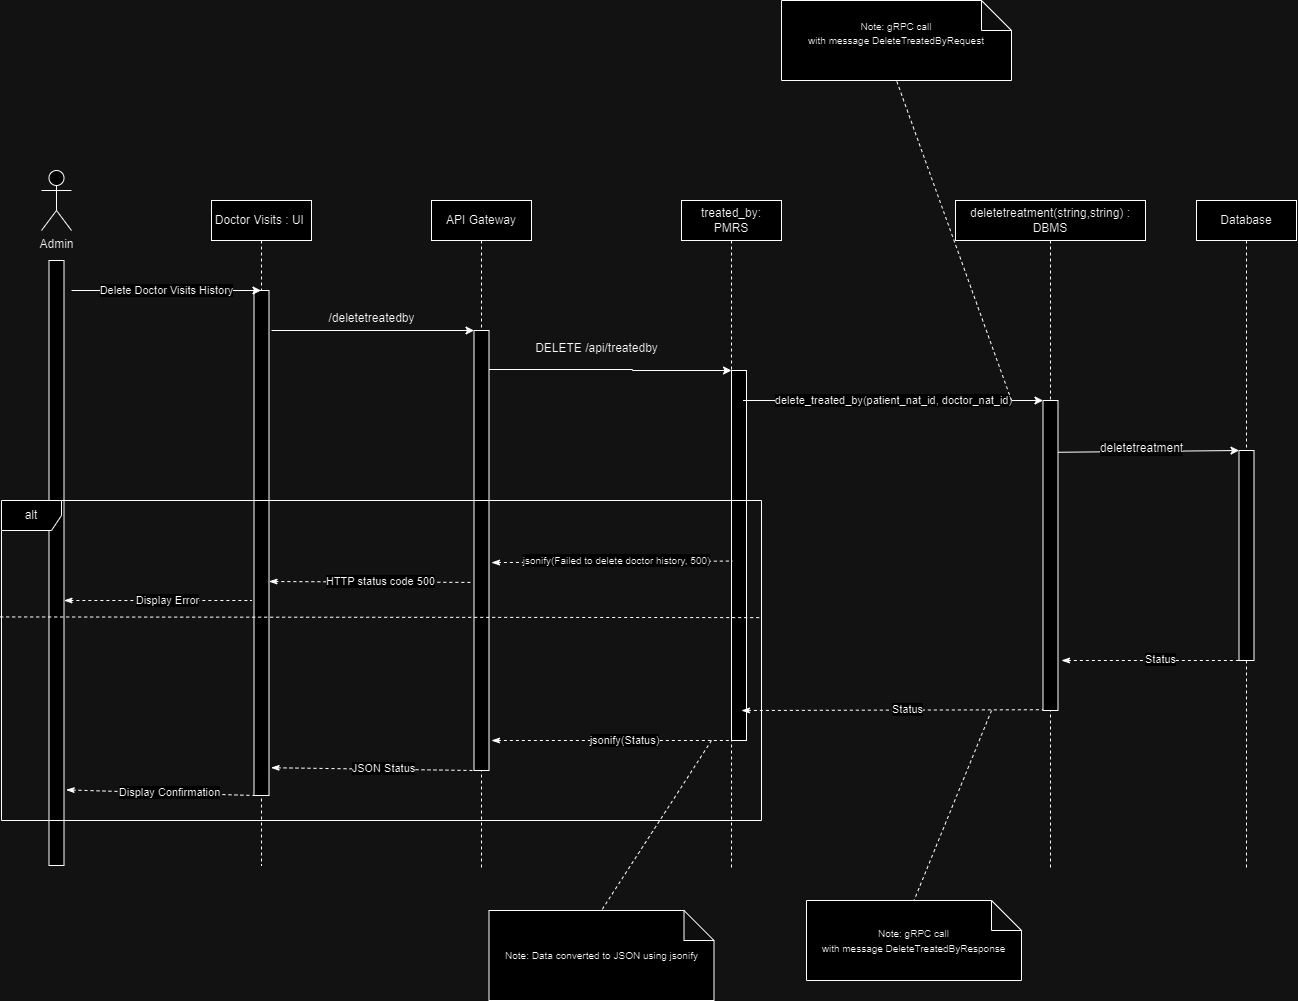

The diagram above was exported from draw.io. Its source (the exported page's mxGraphModel, read from the mxfile embedded in the PNG):
<mxGraphModel dx="1114" dy="731" grid="1" gridSize="10" guides="1" tooltips="1" connect="1" arrows="1" fold="1" page="1" pageScale="1" pageWidth="850" pageHeight="1100" math="0" shadow="0">
  <root>
    <mxCell id="0" />
    <mxCell id="1" parent="0" />
    <mxCell id="BEqZjV2OhVk_5nqNa_bG-1" value="Doctor Visits : UI&amp;nbsp;" style="shape=umlLifeline;perimeter=lifelinePerimeter;whiteSpace=wrap;html=1;container=1;dropTarget=0;collapsible=0;recursiveResize=0;outlineConnect=0;portConstraint=eastwest;newEdgeStyle={&quot;edgeStyle&quot;:&quot;elbowEdgeStyle&quot;,&quot;elbow&quot;:&quot;vertical&quot;,&quot;curved&quot;:0,&quot;rounded&quot;:0};" parent="1" vertex="1">
      <mxGeometry x="300" y="200" width="100" height="665" as="geometry" />
    </mxCell>
    <mxCell id="BEqZjV2OhVk_5nqNa_bG-2" value="Admin" style="shape=umlActor;verticalLabelPosition=bottom;verticalAlign=top;html=1;outlineConnect=0;" parent="1" vertex="1">
      <mxGeometry x="130" y="170" width="30" height="60" as="geometry" />
    </mxCell>
    <mxCell id="BEqZjV2OhVk_5nqNa_bG-3" value="" style="rounded=0;whiteSpace=wrap;html=1;" parent="1" vertex="1">
      <mxGeometry x="137.5" y="260" width="15" height="605" as="geometry" />
    </mxCell>
    <mxCell id="BEqZjV2OhVk_5nqNa_bG-4" value="" style="rounded=0;whiteSpace=wrap;html=1;" parent="1" vertex="1">
      <mxGeometry x="342.5" y="290" width="15" height="505" as="geometry" />
    </mxCell>
    <mxCell id="BEqZjV2OhVk_5nqNa_bG-5" value="API Gateway" style="shape=umlLifeline;perimeter=lifelinePerimeter;whiteSpace=wrap;html=1;container=1;dropTarget=0;collapsible=0;recursiveResize=0;outlineConnect=0;portConstraint=eastwest;newEdgeStyle={&quot;edgeStyle&quot;:&quot;elbowEdgeStyle&quot;,&quot;elbow&quot;:&quot;vertical&quot;,&quot;curved&quot;:0,&quot;rounded&quot;:0};" parent="1" vertex="1">
      <mxGeometry x="520" y="200" width="100" height="670" as="geometry" />
    </mxCell>
    <mxCell id="BEqZjV2OhVk_5nqNa_bG-6" value="" style="rounded=0;whiteSpace=wrap;html=1;" parent="1" vertex="1">
      <mxGeometry x="562.5" y="330" width="15" height="440" as="geometry" />
    </mxCell>
    <mxCell id="BEqZjV2OhVk_5nqNa_bG-7" style="edgeStyle=orthogonalEdgeStyle;rounded=0;orthogonalLoop=1;jettySize=auto;html=1;exitX=1;exitY=0.25;exitDx=0;exitDy=0;entryX=0;entryY=0;entryDx=0;entryDy=0;" parent="1" target="BEqZjV2OhVk_5nqNa_bG-10" edge="1">
      <mxGeometry relative="1" as="geometry">
        <mxPoint x="812.5" y="369.9100000000007" as="targetPoint" />
        <mxPoint x="577.5" y="369" as="sourcePoint" />
        <Array as="points">
          <mxPoint x="721" y="369" />
        </Array>
      </mxGeometry>
    </mxCell>
    <mxCell id="BEqZjV2OhVk_5nqNa_bG-8" value="DELETE /api/treatedby" style="text;html=1;align=center;verticalAlign=middle;resizable=0;points=[];autosize=1;strokeColor=none;fillColor=none;" parent="1" vertex="1">
      <mxGeometry x="610" y="333" width="150" height="30" as="geometry" />
    </mxCell>
    <mxCell id="BEqZjV2OhVk_5nqNa_bG-9" value="treated_by: PMRS" style="shape=umlLifeline;perimeter=lifelinePerimeter;whiteSpace=wrap;html=1;container=1;dropTarget=0;collapsible=0;recursiveResize=0;outlineConnect=0;portConstraint=eastwest;newEdgeStyle={&quot;edgeStyle&quot;:&quot;elbowEdgeStyle&quot;,&quot;elbow&quot;:&quot;vertical&quot;,&quot;curved&quot;:0,&quot;rounded&quot;:0};" parent="1" vertex="1">
      <mxGeometry x="770" y="200" width="100" height="670" as="geometry" />
    </mxCell>
    <mxCell id="BEqZjV2OhVk_5nqNa_bG-10" value="" style="rounded=0;whiteSpace=wrap;html=1;" parent="1" vertex="1">
      <mxGeometry x="820" y="370" width="15" height="370" as="geometry" />
    </mxCell>
    <mxCell id="BEqZjV2OhVk_5nqNa_bG-11" value="&lt;span style=&quot;text-align: left;&quot;&gt;deletetreatment(string,string)&lt;/span&gt;&amp;nbsp;: DBMS" style="shape=umlLifeline;perimeter=lifelinePerimeter;whiteSpace=wrap;html=1;container=1;dropTarget=0;collapsible=0;recursiveResize=0;outlineConnect=0;portConstraint=eastwest;newEdgeStyle={&quot;edgeStyle&quot;:&quot;elbowEdgeStyle&quot;,&quot;elbow&quot;:&quot;vertical&quot;,&quot;curved&quot;:0,&quot;rounded&quot;:0};" parent="1" vertex="1">
      <mxGeometry x="1044" y="200" width="190" height="670" as="geometry" />
    </mxCell>
    <mxCell id="BEqZjV2OhVk_5nqNa_bG-12" value="" style="rounded=0;whiteSpace=wrap;html=1;" parent="1" vertex="1">
      <mxGeometry x="1131.5" y="400" width="15" height="310" as="geometry" />
    </mxCell>
    <mxCell id="BEqZjV2OhVk_5nqNa_bG-13" value="&lt;div&gt;delete_treated_by(patient_nat_id, doctor_nat_id)&lt;/div&gt;" style="edgeStyle=none;orthogonalLoop=1;jettySize=auto;html=1;rounded=0;" parent="1" edge="1">
      <mxGeometry width="100" relative="1" as="geometry">
        <mxPoint x="831.5" y="400" as="sourcePoint" />
        <mxPoint x="1131.5" y="400" as="targetPoint" />
        <Array as="points" />
        <mxPoint as="offset" />
      </mxGeometry>
    </mxCell>
    <mxCell id="BEqZjV2OhVk_5nqNa_bG-14" value="" style="endArrow=classic;html=1;rounded=0;entryX=0;entryY=0;entryDx=0;entryDy=0;" parent="1" target="BEqZjV2OhVk_5nqNa_bG-6" edge="1">
      <mxGeometry width="50" height="50" relative="1" as="geometry">
        <mxPoint x="360" y="330" as="sourcePoint" />
        <mxPoint x="562.5" y="399.24" as="targetPoint" />
      </mxGeometry>
    </mxCell>
    <mxCell id="BEqZjV2OhVk_5nqNa_bG-15" value="/deletetreatedby" style="text;html=1;align=center;verticalAlign=middle;resizable=0;points=[];autosize=1;strokeColor=none;fillColor=none;" parent="1" vertex="1">
      <mxGeometry x="405" y="303" width="110" height="30" as="geometry" />
    </mxCell>
    <mxCell id="BEqZjV2OhVk_5nqNa_bG-16" value="Delete Doctor Visits History" style="edgeStyle=none;orthogonalLoop=1;jettySize=auto;html=1;rounded=0;" parent="1" target="BEqZjV2OhVk_5nqNa_bG-1" edge="1">
      <mxGeometry width="100" relative="1" as="geometry">
        <mxPoint x="160" y="290" as="sourcePoint" />
        <mxPoint x="290" y="300" as="targetPoint" />
        <Array as="points" />
      </mxGeometry>
    </mxCell>
    <mxCell id="BEqZjV2OhVk_5nqNa_bG-17" value="Database" style="shape=umlLifeline;perimeter=lifelinePerimeter;whiteSpace=wrap;html=1;container=1;dropTarget=0;collapsible=0;recursiveResize=0;outlineConnect=0;portConstraint=eastwest;newEdgeStyle={&quot;edgeStyle&quot;:&quot;elbowEdgeStyle&quot;,&quot;elbow&quot;:&quot;vertical&quot;,&quot;curved&quot;:0,&quot;rounded&quot;:0};" parent="1" vertex="1">
      <mxGeometry x="1285" y="200" width="100" height="670" as="geometry" />
    </mxCell>
    <mxCell id="BEqZjV2OhVk_5nqNa_bG-18" value="" style="rounded=0;whiteSpace=wrap;html=1;" parent="1" vertex="1">
      <mxGeometry x="1327.5" y="450" width="15" height="210" as="geometry" />
    </mxCell>
    <mxCell id="BEqZjV2OhVk_5nqNa_bG-19" value="" style="edgeStyle=none;orthogonalLoop=1;jettySize=auto;html=1;rounded=0;entryX=0;entryY=0;entryDx=0;entryDy=0;exitX=1.003;exitY=0.167;exitDx=0;exitDy=0;exitPerimeter=0;" parent="1" source="BEqZjV2OhVk_5nqNa_bG-12" target="BEqZjV2OhVk_5nqNa_bG-18" edge="1">
      <mxGeometry width="100" relative="1" as="geometry">
        <mxPoint x="1146.5" y="530" as="sourcePoint" />
        <mxPoint x="1335" y="530" as="targetPoint" />
        <Array as="points" />
      </mxGeometry>
    </mxCell>
    <mxCell id="BEqZjV2OhVk_5nqNa_bG-20" value="&lt;span style=&quot;font-size: 12px; text-align: left; text-wrap-mode: wrap; background-color: rgb(251, 251, 251);&quot;&gt;deletetreatment&lt;/span&gt;" style="edgeLabel;html=1;align=center;verticalAlign=middle;resizable=0;points=[];" parent="BEqZjV2OhVk_5nqNa_bG-19" vertex="1" connectable="0">
      <mxGeometry x="-0.0844" y="3" relative="1" as="geometry">
        <mxPoint as="offset" />
      </mxGeometry>
    </mxCell>
    <mxCell id="BEqZjV2OhVk_5nqNa_bG-21" value="" style="endArrow=none;dashed=1;html=1;rounded=0;startArrow=classicThin;startFill=1;entryX=0;entryY=1;entryDx=0;entryDy=0;" parent="1" target="BEqZjV2OhVk_5nqNa_bG-18" edge="1">
      <mxGeometry width="50" height="50" relative="1" as="geometry">
        <mxPoint x="1150" y="660" as="sourcePoint" />
        <mxPoint x="1270" y="750" as="targetPoint" />
      </mxGeometry>
    </mxCell>
    <mxCell id="BEqZjV2OhVk_5nqNa_bG-22" value="Status" style="edgeLabel;html=1;align=center;verticalAlign=middle;resizable=0;points=[];" parent="BEqZjV2OhVk_5nqNa_bG-21" vertex="1" connectable="0">
      <mxGeometry x="0.1001" y="1" relative="1" as="geometry">
        <mxPoint as="offset" />
      </mxGeometry>
    </mxCell>
    <mxCell id="BEqZjV2OhVk_5nqNa_bG-23" value="&lt;div&gt;&lt;span style=&quot;font-size: 10px;&quot;&gt;Note: gRPC call with&amp;nbsp;&lt;/span&gt;&lt;span style=&quot;background-color: initial; font-size: 10px;&quot;&gt;message&amp;nbsp;&lt;/span&gt;&lt;span style=&quot;background-color: initial; font-size: 10px;&quot;&gt;DeleteTreatedByRequest&lt;/span&gt;&lt;/div&gt;&lt;div&gt;&lt;br&gt;&lt;/div&gt;" style="shape=note;whiteSpace=wrap;html=1;backgroundOutline=1;darkOpacity=0.05;" parent="1" vertex="1">
      <mxGeometry x="870" width="230" height="80" as="geometry" />
    </mxCell>
    <mxCell id="BEqZjV2OhVk_5nqNa_bG-24" value="" style="endArrow=none;dashed=1;html=1;rounded=0;entryX=0.5;entryY=1;entryDx=0;entryDy=0;entryPerimeter=0;" parent="1" target="BEqZjV2OhVk_5nqNa_bG-23" edge="1">
      <mxGeometry width="50" height="50" relative="1" as="geometry">
        <mxPoint x="1100" y="400" as="sourcePoint" />
        <mxPoint x="990" y="400" as="targetPoint" />
      </mxGeometry>
    </mxCell>
    <mxCell id="BEqZjV2OhVk_5nqNa_bG-25" value="" style="endArrow=none;dashed=1;html=1;rounded=0;startArrow=classicThin;startFill=1;entryX=0;entryY=1;entryDx=0;entryDy=0;" parent="1" edge="1">
      <mxGeometry width="50" height="50" relative="1" as="geometry">
        <mxPoint x="830" y="710" as="sourcePoint" />
        <mxPoint x="1131.5" y="709.23" as="targetPoint" />
      </mxGeometry>
    </mxCell>
    <mxCell id="BEqZjV2OhVk_5nqNa_bG-26" value="Status" style="edgeLabel;html=1;align=center;verticalAlign=middle;resizable=0;points=[];" parent="BEqZjV2OhVk_5nqNa_bG-25" vertex="1" connectable="0">
      <mxGeometry x="0.1001" y="1" relative="1" as="geometry">
        <mxPoint as="offset" />
      </mxGeometry>
    </mxCell>
    <mxCell id="BEqZjV2OhVk_5nqNa_bG-27" value="" style="endArrow=none;dashed=1;html=1;rounded=0;startArrow=classicThin;startFill=1;entryX=0;entryY=1;entryDx=0;entryDy=0;" parent="1" target="BEqZjV2OhVk_5nqNa_bG-10" edge="1">
      <mxGeometry width="50" height="50" relative="1" as="geometry">
        <mxPoint x="580" y="740" as="sourcePoint" />
        <mxPoint x="812.5" y="740" as="targetPoint" />
      </mxGeometry>
    </mxCell>
    <mxCell id="BEqZjV2OhVk_5nqNa_bG-28" value="jsonify(Status)" style="edgeLabel;html=1;align=center;verticalAlign=middle;resizable=0;points=[];" parent="BEqZjV2OhVk_5nqNa_bG-27" vertex="1" connectable="0">
      <mxGeometry x="0.1001" y="1" relative="1" as="geometry">
        <mxPoint as="offset" />
      </mxGeometry>
    </mxCell>
    <mxCell id="BEqZjV2OhVk_5nqNa_bG-29" value="&lt;div&gt;&lt;span style=&quot;font-size: 10px;&quot;&gt;Note: gRPC call with&amp;nbsp;&lt;/span&gt;&lt;span style=&quot;background-color: initial; font-size: 10px;&quot;&gt;message&amp;nbsp;&lt;/span&gt;&lt;span style=&quot;background-color: initial; font-size: 10px;&quot;&gt;DeleteTreatedByResponse&lt;/span&gt;&lt;/div&gt;" style="shape=note;whiteSpace=wrap;html=1;backgroundOutline=1;darkOpacity=0.05;" parent="1" vertex="1">
      <mxGeometry x="895" y="900" width="215" height="80" as="geometry" />
    </mxCell>
    <mxCell id="BEqZjV2OhVk_5nqNa_bG-30" value="" style="endArrow=none;dashed=1;html=1;rounded=0;entryX=0.5;entryY=0;entryDx=0;entryDy=0;entryPerimeter=0;" parent="1" target="BEqZjV2OhVk_5nqNa_bG-29" edge="1">
      <mxGeometry width="50" height="50" relative="1" as="geometry">
        <mxPoint x="1080" y="710" as="sourcePoint" />
        <mxPoint x="1000" y="1080" as="targetPoint" />
      </mxGeometry>
    </mxCell>
    <mxCell id="BEqZjV2OhVk_5nqNa_bG-31" value="&lt;font style=&quot;font-size: 10px;&quot;&gt;Note: Data converted to JSON using jsonify&lt;/font&gt;" style="shape=note;whiteSpace=wrap;html=1;backgroundOutline=1;darkOpacity=0.05;" parent="1" vertex="1">
      <mxGeometry x="577.5" y="910" width="225" height="90" as="geometry" />
    </mxCell>
    <mxCell id="BEqZjV2OhVk_5nqNa_bG-32" value="" style="endArrow=none;dashed=1;html=1;rounded=0;entryX=0.5;entryY=0;entryDx=0;entryDy=0;entryPerimeter=0;" parent="1" target="BEqZjV2OhVk_5nqNa_bG-31" edge="1">
      <mxGeometry width="50" height="50" relative="1" as="geometry">
        <mxPoint x="800" y="740" as="sourcePoint" />
        <mxPoint x="695" y="1120" as="targetPoint" />
      </mxGeometry>
    </mxCell>
    <mxCell id="BEqZjV2OhVk_5nqNa_bG-33" value="" style="endArrow=none;dashed=1;html=1;rounded=0;startArrow=classicThin;startFill=1;exitX=1.142;exitY=0.945;exitDx=0;exitDy=0;exitPerimeter=0;" parent="1" source="BEqZjV2OhVk_5nqNa_bG-4" edge="1">
      <mxGeometry width="50" height="50" relative="1" as="geometry">
        <mxPoint x="380" y="770" as="sourcePoint" />
        <mxPoint x="562.5" y="770" as="targetPoint" />
      </mxGeometry>
    </mxCell>
    <mxCell id="BEqZjV2OhVk_5nqNa_bG-34" value="JSON Status" style="edgeLabel;html=1;align=center;verticalAlign=middle;resizable=0;points=[];" parent="BEqZjV2OhVk_5nqNa_bG-33" vertex="1" connectable="0">
      <mxGeometry x="0.1001" y="1" relative="1" as="geometry">
        <mxPoint as="offset" />
      </mxGeometry>
    </mxCell>
    <mxCell id="BEqZjV2OhVk_5nqNa_bG-35" value="" style="endArrow=none;dashed=1;html=1;rounded=0;startArrow=classicThin;startFill=1;exitX=1.143;exitY=0.875;exitDx=0;exitDy=0;exitPerimeter=0;" parent="1" source="BEqZjV2OhVk_5nqNa_bG-3" edge="1">
      <mxGeometry width="50" height="50" relative="1" as="geometry">
        <mxPoint x="160" y="800" as="sourcePoint" />
        <mxPoint x="342.5" y="795" as="targetPoint" />
      </mxGeometry>
    </mxCell>
    <mxCell id="BEqZjV2OhVk_5nqNa_bG-36" value="Display Confirmation" style="edgeLabel;html=1;align=center;verticalAlign=middle;resizable=0;points=[];" parent="BEqZjV2OhVk_5nqNa_bG-35" vertex="1" connectable="0">
      <mxGeometry x="0.1001" y="1" relative="1" as="geometry">
        <mxPoint as="offset" />
      </mxGeometry>
    </mxCell>
    <mxCell id="BEqZjV2OhVk_5nqNa_bG-39" value="" style="endArrow=none;dashed=1;html=1;rounded=0;startArrow=classicThin;startFill=1;entryX=0.059;entryY=0.515;entryDx=0;entryDy=0;entryPerimeter=0;" parent="1" target="BEqZjV2OhVk_5nqNa_bG-10" edge="1">
      <mxGeometry width="50" height="50" relative="1" as="geometry">
        <mxPoint x="580" y="562.1" as="sourcePoint" />
        <mxPoint x="812.5" y="562.1" as="targetPoint" />
      </mxGeometry>
    </mxCell>
    <mxCell id="BEqZjV2OhVk_5nqNa_bG-40" value="&lt;font style=&quot;font-size: 10px;&quot;&gt;jsonify(Failed to delete doctor history, 500)&lt;/font&gt;" style="edgeLabel;html=1;align=center;verticalAlign=middle;resizable=0;points=[];" parent="BEqZjV2OhVk_5nqNa_bG-39" vertex="1" connectable="0">
      <mxGeometry x="0.1001" y="1" relative="1" as="geometry">
        <mxPoint x="-8" y="-1" as="offset" />
      </mxGeometry>
    </mxCell>
    <mxCell id="BEqZjV2OhVk_5nqNa_bG-41" value="" style="endArrow=none;dashed=1;html=1;rounded=0;startArrow=classicThin;startFill=1;entryX=-0.181;entryY=0.593;entryDx=0;entryDy=0;entryPerimeter=0;" parent="1" edge="1">
      <mxGeometry width="50" height="50" relative="1" as="geometry">
        <mxPoint x="357.5" y="581" as="sourcePoint" />
        <mxPoint x="559.7850000000001" y="581.9200000000001" as="targetPoint" />
      </mxGeometry>
    </mxCell>
    <mxCell id="BEqZjV2OhVk_5nqNa_bG-42" value="HTTP status code 500" style="edgeLabel;html=1;align=center;verticalAlign=middle;resizable=0;points=[];" parent="BEqZjV2OhVk_5nqNa_bG-41" vertex="1" connectable="0">
      <mxGeometry x="0.1001" y="1" relative="1" as="geometry">
        <mxPoint as="offset" />
      </mxGeometry>
    </mxCell>
    <mxCell id="BEqZjV2OhVk_5nqNa_bG-43" value="" style="endArrow=none;dashed=1;html=1;rounded=0;startArrow=classicThin;startFill=1;" parent="1" edge="1">
      <mxGeometry width="50" height="50" relative="1" as="geometry">
        <mxPoint x="152.5" y="600" as="sourcePoint" />
        <mxPoint x="340" y="600" as="targetPoint" />
      </mxGeometry>
    </mxCell>
    <mxCell id="BEqZjV2OhVk_5nqNa_bG-44" value="Display Error" style="edgeLabel;html=1;align=center;verticalAlign=middle;resizable=0;points=[];" parent="BEqZjV2OhVk_5nqNa_bG-43" vertex="1" connectable="0">
      <mxGeometry x="0.1001" y="1" relative="1" as="geometry">
        <mxPoint as="offset" />
      </mxGeometry>
    </mxCell>
    <mxCell id="L665fq_120NkPlDjkCEY-1" value="alt" style="shape=umlFrame;whiteSpace=wrap;html=1;pointerEvents=0;" vertex="1" parent="1">
      <mxGeometry x="90" y="500" width="760" height="320" as="geometry" />
    </mxCell>
    <mxCell id="L665fq_120NkPlDjkCEY-2" value="" style="endArrow=none;dashed=1;html=1;rounded=0;exitX=-0.001;exitY=0.342;exitDx=0;exitDy=0;exitPerimeter=0;entryX=0.997;entryY=0.366;entryDx=0;entryDy=0;entryPerimeter=0;" edge="1" parent="1" target="L665fq_120NkPlDjkCEY-1">
      <mxGeometry width="50" height="50" relative="1" as="geometry">
        <mxPoint x="88.69999999999982" y="616.44" as="sourcePoint" />
        <mxPoint x="1390" y="617" as="targetPoint" />
      </mxGeometry>
    </mxCell>
  </root>
</mxGraphModel>